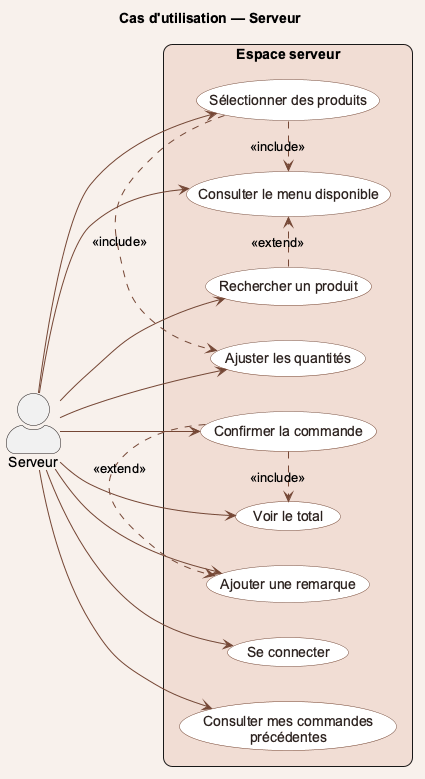

The diagram above was rendered by PlantUML. Its source (embedded in the PNG):
@startuml
title Cas d'utilisation — Serveur
left to right direction
skinparam backgroundColor #F8F1EC
skinparam shadowing false
skinparam roundcorner 18
skinparam defaultFontName Arial
skinparam actorStyle awesome
skinparam usecase {
  BackgroundColor #FFFFFF
  BorderColor #754735
  ArrowColor #754735
  FontColor #2B211E
}
actor Serveur
rectangle "Espace serveur" #F1DDD4 {
  usecase "Se connecter" as A
  usecase "Consulter le menu disponible" as B
  usecase "Rechercher un produit" as C
  usecase "Sélectionner des produits" as D
  usecase "Ajuster les quantités" as E
  usecase "Ajouter une remarque" as F
  usecase "Voir le total" as G
  usecase "Confirmer la commande" as H
  usecase "Consulter mes commandes\nprécédentes" as I
}
Serveur --> A
Serveur --> B
Serveur --> C
Serveur --> D
Serveur --> E
Serveur --> F
Serveur --> G
Serveur --> H
Serveur --> I
D .> B : <<include>>
C .> B : <<extend>>
D .> E : <<include>>
H .> G : <<include>>
H .> F : <<extend>>
@enduml